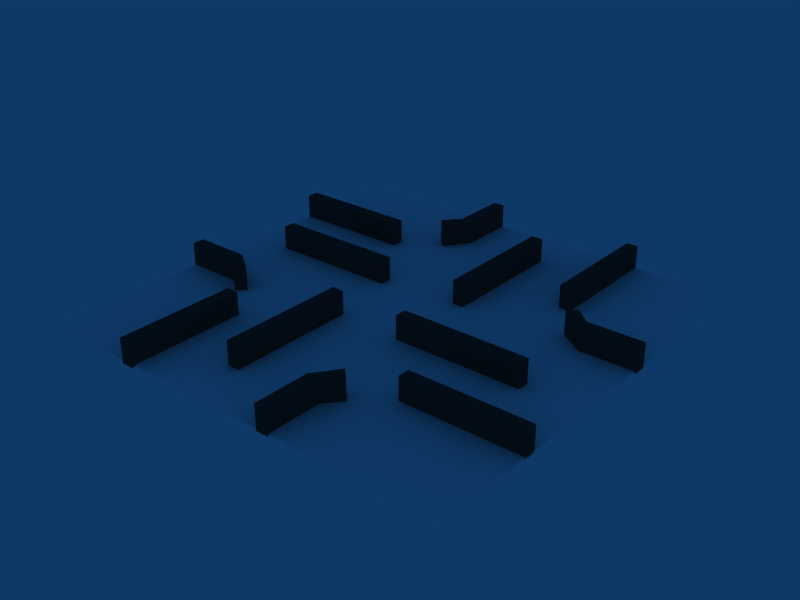 # Source: burning_sun.blend  (saved by Blender 2.49.2; exported with 4.5.12 LTS)
import bpy
from mathutils import Matrix  # noqa: F401  (used for matrix-valued properties, if any)

bpy.ops.wm.read_factory_settings(use_empty=True)
scene = bpy.context.scene
scene.name = 'Scene'

# ---- collections
col_collection_1 = bpy.data.collections.new('Collection 1'); scene.collection.children.link(col_collection_1)

# ---- materials (node trees are filled in below, after node groups)
mat_material_001 = bpy.data.materials.new('Material.001')
mat_material_001.alpha_threshold = 0.0
mat_material_001.diffuse_color = (0.2282, 0.2282, 0.2282, 1.0)
mat_material_001.roughness = 0.5
mat_material_001.line_color = (0.0, 0.0, 0.0, 1.0)
mat_material = bpy.data.materials.new('Material')
mat_material.alpha_threshold = 0.0
mat_material.diffuse_color = (1.0, 1.0, 1.0, 1.0)
mat_material.roughness = 0.5
mat_material.line_color = (0.0, 0.0, 0.0, 1.0)

# ---- material node trees

# ---- world
world_world = bpy.data.worlds.new('World'); scene.world = world_world
world_world.color = (0.05656, 0.2208, 0.4)
world_world.use_sun_shadow = False
world_world.sun_shadow_jitter_overblur = 0.0
world_world.cycles.sampling_method = 'MANUAL'
world_world.cycles.sample_map_resolution = 256

# ---- meshes
me_cube_006 = bpy.data.meshes.new('Cube.006')
me_cube_006.from_pydata([(6.718, 28.89, -1.0), (6.718, 7.124, -1.0), (4.718, 7.124, -1.0), (4.718, 28.89, -1.0), (6.718, 28.89, 6.339), (6.718, 7.124, 6.339), (4.718, 7.124, 6.339), (4.718, 28.89, 6.339), (-7.91, -6.449, -1.0), (-7.91, -6.449, 6.339), (-5.91, -6.479, -1.0), (-5.91, -6.479, 6.339), (-5.935, -28.16, -1.0), (-7.935, -28.13, -1.0), (-5.935, -28.16, 6.339), (-7.935, -28.13, 6.339)], [], [(0, 1, 2, 3), (4, 7, 6, 5), (0, 4, 5, 1), (2, 6, 7, 3), (4, 0, 3, 7), (8, 10, 12, 13), (11, 9, 15, 14), (10, 11, 14, 12), (9, 8, 13, 15), (12, 14, 15, 13), (8, 9, 11, 10), (1, 5, 6, 2)])
me_cube_006.materials.append(mat_material_001)
me_cube_006.use_remesh_preserve_volume = False
me_cube_006.use_remesh_preserve_attributes = False
me_cube_006.use_mirror_vertex_groups = False
me_cube_006.update()
me_cube_005 = bpy.data.meshes.new('Cube.005')
me_cube_005.from_pydata([(6.718, 28.89, -1.0), (6.718, 7.124, -1.0), (4.718, 7.124, -1.0), (4.718, 28.89, -1.0), (6.718, 28.89, 6.339), (6.718, 7.124, 6.339), (4.718, 7.124, 6.339), (4.718, 28.89, 6.339), (-7.91, -6.449, -1.0), (-7.91, -6.449, 6.339), (-5.91, -6.479, -1.0), (-5.91, -6.479, 6.339), (-5.935, -28.16, -1.0), (-7.935, -28.13, -1.0), (-5.935, -28.16, 6.339), (-7.935, -28.13, 6.339)], [], [(0, 1, 2, 3), (4, 7, 6, 5), (0, 4, 5, 1), (2, 6, 7, 3), (4, 0, 3, 7), (8, 10, 12, 13), (11, 9, 15, 14), (10, 11, 14, 12), (9, 8, 13, 15), (12, 14, 15, 13), (1, 5, 6, 2), (8, 9, 11, 10)])
me_cube_005.materials.append(mat_material_001)
me_cube_005.use_remesh_preserve_volume = False
me_cube_005.use_remesh_preserve_attributes = False
me_cube_005.use_mirror_vertex_groups = False
me_cube_005.update()
me_cube_004 = bpy.data.meshes.new('Cube.004')
me_cube_004.from_pydata([(19.27, 3.887, -1.0), (19.27, 1.887, -1.0), (-1.0, 1.887, -1.0), (-1.0, 3.887, -1.0), (19.27, 3.887, 6.354), (19.27, 1.887, 6.354), (-1.0, 1.887, 6.354), (-1.0, 3.887, 6.354), (25.97, 7.054, -0.9999), (25.97, 7.054, 6.354), (24.5, 8.409, -0.9998), (24.5, 8.409, 6.354), (26.93, 20.71, -1.0), (28.93, 20.71, -1.0), (28.94, 11.2, -1.0), (26.94, 11.2, -1.0), (26.94, 20.71, 6.354), (28.94, 20.71, 6.354), (28.94, 11.2, 6.354), (26.94, 11.2, 6.354)], [], [(0, 1, 2, 3), (4, 7, 6, 5), (1, 5, 6, 2), (2, 6, 7, 3), (4, 0, 3, 7), (11, 10, 8, 9), (18, 19, 11, 9), (15, 14, 8, 10), (14, 18, 9, 8), (19, 15, 10, 11), (15, 19, 16, 12), (17, 13, 12, 16), (18, 14, 13, 17), (15, 12, 13, 14), (19, 18, 17, 16), (0, 4, 5, 1)])
me_cube_004.materials.append(mat_material_001)
me_cube_004.use_remesh_preserve_volume = False
me_cube_004.use_remesh_preserve_attributes = False
me_cube_004.use_mirror_vertex_groups = False
me_cube_004.update()
me_cube_003 = bpy.data.meshes.new('Cube.003')
me_cube_003.from_pydata([(19.27, 3.887, -1.0), (19.27, 1.887, -1.0), (-1.0, 1.887, -1.0), (-1.0, 3.887, -1.0), (19.27, 3.887, 6.354), (19.27, 1.887, 6.354), (-1.0, 1.887, 6.354), (-1.0, 3.887, 6.354), (25.97, 7.054, -0.9999), (25.97, 7.054, 6.354), (24.5, 8.409, -0.9998), (24.5, 8.409, 6.354), (26.93, 20.71, -1.0), (28.93, 20.71, -1.0), (28.94, 11.2, -1.0), (26.94, 11.2, -1.0), (26.94, 20.71, 6.354), (28.94, 20.71, 6.354), (28.94, 11.2, 6.354), (26.94, 11.2, 6.354)], [], [(0, 1, 2, 3), (4, 7, 6, 5), (1, 5, 6, 2), (2, 6, 7, 3), (4, 0, 3, 7), (11, 10, 8, 9), (18, 19, 11, 9), (15, 14, 8, 10), (14, 18, 9, 8), (19, 15, 10, 11), (15, 19, 16, 12), (17, 13, 12, 16), (18, 14, 13, 17), (15, 12, 13, 14), (19, 18, 17, 16), (0, 4, 5, 1)])
me_cube_003.materials.append(mat_material_001)
me_cube_003.use_remesh_preserve_volume = False
me_cube_003.use_remesh_preserve_attributes = False
me_cube_003.use_mirror_vertex_groups = False
me_cube_003.update()
me_cube_002 = bpy.data.meshes.new('Cube.002')
me_cube_002.from_pydata([(19.27, 3.887, -1.0), (19.27, 1.887, -1.0), (-1.0, 1.887, -1.0), (-1.0, 3.887, -1.0), (19.27, 3.887, 6.354), (19.27, 1.887, 6.354), (-1.0, 1.887, 6.354), (-1.0, 3.887, 6.354), (25.97, 7.054, -0.9999), (25.97, 7.054, 6.354), (24.5, 8.409, -0.9998), (24.5, 8.409, 6.354), (26.93, 20.71, -1.0), (28.93, 20.71, -1.0), (28.94, 11.2, -1.0), (26.94, 11.2, -1.0), (26.94, 20.71, 6.354), (28.94, 20.71, 6.354), (28.94, 11.2, 6.354), (26.94, 11.2, 6.354)], [], [(0, 1, 2, 3), (4, 7, 6, 5), (1, 5, 6, 2), (2, 6, 7, 3), (4, 0, 3, 7), (11, 10, 8, 9), (18, 19, 11, 9), (15, 14, 8, 10), (14, 18, 9, 8), (19, 15, 10, 11), (15, 19, 16, 12), (17, 13, 12, 16), (18, 14, 13, 17), (15, 12, 13, 14), (19, 18, 17, 16), (0, 4, 5, 1)])
me_cube_002.materials.append(mat_material_001)
me_cube_002.use_remesh_preserve_volume = False
me_cube_002.use_remesh_preserve_attributes = False
me_cube_002.use_mirror_vertex_groups = False
me_cube_002.update()
me_cube_001 = bpy.data.meshes.new('Cube.001')
me_cube_001.from_pydata([(19.27, 3.887, -1.0), (19.27, 1.887, -1.0), (-1.0, 1.887, -1.0), (-1.0, 3.887, -1.0), (19.27, 3.887, 6.354), (19.27, 1.887, 6.354), (-1.0, 1.887, 6.354), (-1.0, 3.887, 6.354), (25.97, 7.054, -0.9999), (25.97, 7.054, 6.354), (24.5, 8.409, -0.9998), (24.5, 8.409, 6.354), (26.93, 20.71, -1.0), (28.93, 20.71, -1.0), (28.94, 11.2, -1.0), (26.94, 11.2, -1.0), (26.94, 20.71, 6.354), (28.94, 20.71, 6.354), (28.94, 11.2, 6.354), (26.94, 11.2, 6.354)], [], [(0, 1, 2, 3), (4, 7, 6, 5), (1, 5, 6, 2), (2, 6, 7, 3), (4, 0, 3, 7), (11, 10, 8, 9), (18, 19, 11, 9), (15, 14, 8, 10), (14, 18, 9, 8), (19, 15, 10, 11), (15, 19, 16, 12), (17, 13, 12, 16), (18, 14, 13, 17), (15, 12, 13, 14), (19, 18, 17, 16), (0, 4, 5, 1)])
me_cube_001.materials.append(mat_material_001)
me_cube_001.use_remesh_preserve_volume = False
me_cube_001.use_remesh_preserve_attributes = False
me_cube_001.use_mirror_vertex_groups = False
me_cube_001.update()
me_cube = bpy.data.meshes.new('Cube')
me_cube.from_pydata([(1.0, 1.0, 3.784e-06), (1.0, -1.0, 3.784e-06), (-1.0, -1.0, 3.784e-06), (-1.0, 1.0, 3.784e-06)], [], [(0, 3, 2, 1)])
me_cube.materials.append(mat_material)
me_cube.use_remesh_preserve_volume = False
me_cube.use_remesh_preserve_attributes = False
me_cube.use_mirror_vertex_groups = False
me_cube.update()

# ---- objects
ob_r11 = bpy.data.objects.new('r11', None)
ob_r10 = bpy.data.objects.new('r10', None)
ob_r9 = bpy.data.objects.new('r9', None)
ob_r8 = bpy.data.objects.new('r8', None)
ob_rb1 = bpy.data.objects.new('rb1', None)
ob_empty = bpy.data.objects.new('Empty', None)
ob_r7 = bpy.data.objects.new('r7', None)
ob_r6 = bpy.data.objects.new('r6', None)
ob_r5 = bpy.data.objects.new('r5', None)
ob_r4 = bpy.data.objects.new('r4', None)
ob_r3 = bpy.data.objects.new('r3', None)
ob_r2 = bpy.data.objects.new('r2', None)
ob_r1 = bpy.data.objects.new('r1', None)
ob_start_p4 = bpy.data.objects.new('start_p4', None)
ob_start_p3 = bpy.data.objects.new('start_p3', None)
ob_start_p2 = bpy.data.objects.new('start_p2', None)
ob_start_p1 = bpy.data.objects.new('start_p1', None)
ob_cube_006 = bpy.data.objects.new('Cube.006', me_cube_006)
ob_cube_005 = bpy.data.objects.new('Cube.005', me_cube_005)
ob_cube_004 = bpy.data.objects.new('Cube.004', me_cube_004)
ob_cube_003 = bpy.data.objects.new('Cube.003', me_cube_003)
ob_cube_002 = bpy.data.objects.new('Cube.002', me_cube_002)
ob_cube_001 = bpy.data.objects.new('Cube.001', me_cube_001)
ob_cube = bpy.data.objects.new('Cube', me_cube)

# ---- transforms, parenting, visibility, modifiers, constraints
ob_r11.location = (-32.26, -32.6, 0.4141)
ob_r11.lock_rotations_4d = False
ob_r11.empty_display_type = 'ARROWS'
ob_r11.empty_image_offset = (0.0, 0.0)
ob_r11.lineart.crease_threshold = 0.0
ob_r10.location = (32.29, -32.97, 0.4141)
ob_r10.lock_rotations_4d = False
ob_r10.empty_display_type = 'ARROWS'
ob_r10.empty_image_offset = (0.0, 0.0)
ob_r10.lineart.crease_threshold = 0.0
ob_r9.location = (33.03, 33.55, 0.4141)
ob_r9.lock_rotations_4d = False
ob_r9.empty_display_type = 'ARROWS'
ob_r9.empty_image_offset = (0.0, 0.0)
ob_r9.lineart.crease_threshold = 0.0
ob_r8.location = (-32.64, 32.82, 0.4141)
ob_r8.lock_rotations_4d = False
ob_r8.empty_display_type = 'ARROWS'
ob_r8.empty_image_offset = (0.0, 0.0)
ob_r8.lineart.crease_threshold = 0.0
ob_rb1.location = (-1.026, -0.1614, 0.4141)
ob_rb1.lock_rotations_4d = False
ob_rb1.empty_display_type = 'ARROWS'
ob_rb1.empty_image_offset = (0.0, 0.0)
ob_rb1.lineart.crease_threshold = 0.0
ob_empty.location = (-33.8, -4.388, 0.4141)
ob_empty.rotation_euler = (0.0, -0.0, -0.1396)
ob_empty.lock_rotations_4d = False
ob_empty.empty_display_type = 'ARROWS'
ob_empty.empty_image_offset = (0.0, 0.0)
ob_empty.lineart.crease_threshold = 0.0
ob_r7.location = (-33.56, 15.14, 0.4141)
ob_r7.lock_rotations_4d = False
ob_r7.empty_display_type = 'ARROWS'
ob_r7.empty_image_offset = (0.0, 0.0)
ob_r7.lineart.crease_threshold = 0.0
ob_r6.location = (-2.685, 33.33, 0.4141)
ob_r6.lock_rotations_4d = False
ob_r6.empty_display_type = 'ARROWS'
ob_r6.empty_image_offset = (0.0, 0.0)
ob_r6.lineart.crease_threshold = 0.0
ob_r5.location = (14.04, 33.46, 0.4141)
ob_r5.lock_rotations_4d = False
ob_r5.empty_display_type = 'ARROWS'
ob_r5.empty_image_offset = (0.0, 0.0)
ob_r5.lineart.crease_threshold = 0.0
ob_r4.location = (32.41, 2.141, 0.4141)
ob_r4.lock_rotations_4d = False
ob_r4.empty_display_type = 'ARROWS'
ob_r4.empty_image_offset = (0.0, 0.0)
ob_r4.lineart.crease_threshold = 0.0
ob_r3.location = (32.29, -12.48, 0.4141)
ob_r3.lock_rotations_4d = False
ob_r3.empty_display_type = 'ARROWS'
ob_r3.empty_image_offset = (0.0, 0.0)
ob_r3.lineart.crease_threshold = 0.0
ob_r2.location = (1.841, -32.69, 0.4141)
ob_r2.lock_rotations_4d = False
ob_r2.empty_display_type = 'ARROWS'
ob_r2.empty_image_offset = (0.0, 0.0)
ob_r2.lineart.crease_threshold = 0.0
ob_r1.location = (-13.48, -33.06, 0.5354)
ob_r1.lock_rotations_4d = False
ob_r1.empty_display_type = 'ARROWS'
ob_r1.empty_image_offset = (0.0, 0.0)
ob_r1.lineart.crease_threshold = 0.0
ob_start_p4.location = (-28.88, -29.7, -1.301e-06)
ob_start_p4.lock_rotations_4d = False
ob_start_p4.empty_display_type = 'ARROWS'
ob_start_p4.empty_image_offset = (0.0, 0.0)
ob_start_p4.lineart.crease_threshold = 0.0
ob_start_p3.location = (28.47, -29.89, -1.301e-06)
ob_start_p3.lock_rotations_4d = False
ob_start_p3.empty_display_type = 'ARROWS'
ob_start_p3.empty_image_offset = (0.0, 0.0)
ob_start_p3.lineart.crease_threshold = 0.0
ob_start_p2.location = (29.58, 30.36, -1.301e-06)
ob_start_p2.lock_rotations_4d = False
ob_start_p2.empty_display_type = 'ARROWS'
ob_start_p2.empty_image_offset = (0.0, 0.0)
ob_start_p2.lineart.crease_threshold = 0.0
ob_start_p1.location = (-28.91, 29.92, -1.301e-06)
ob_start_p1.lock_rotations_4d = False
ob_start_p1.empty_display_type = 'ARROWS'
ob_start_p1.empty_image_offset = (0.0, 0.0)
ob_start_p1.lineart.crease_threshold = 0.0
ob_cube_006.location = (-1.161, 0.5546, 0.41)
ob_cube_006.rotation_euler = (0.0, -0.0, 1.571)
ob_cube_006.scale = (1.0, 1.0, 0.5659)
ob_cube_006.lock_rotations_4d = False
ob_cube_006.empty_display_type = 'ARROWS'
ob_cube_006.lineart.crease_threshold = 0.0
ob_cube_005.location = (-0.054, 0.001255, 0.41)
ob_cube_005.scale = (1.0, 1.0, 0.5659)
ob_cube_005.lock_rotations_4d = False
ob_cube_005.empty_display_type = 'ARROWS'
ob_cube_005.lineart.crease_threshold = 0.0
ob_cube_004.location = (-16.29, -36.04, 0.2787)
ob_cube_004.rotation_euler = (6.284, -6.283, -4.713)
ob_cube_004.scale = (1.0, 1.0, 0.5659)
ob_cube_004.lock_rotations_4d = False
ob_cube_004.empty_display_type = 'ARROWS'
ob_cube_004.lineart.crease_threshold = 0.0
ob_cube_003.location = (35.61, -16.12, 0.2787)
ob_cube_003.rotation_euler = (6.284, -6.283, -3.142)
ob_cube_003.scale = (1.0, 1.0, 0.5659)
ob_cube_003.lock_rotations_4d = False
ob_cube_003.empty_display_type = 'ARROWS'
ob_cube_003.lineart.crease_threshold = 0.0
ob_cube_002.location = (16.25, 35.77, 0.2787)
ob_cube_002.rotation_euler = (6.284, -6.283, -1.571)
ob_cube_002.scale = (1.0, 1.0, 0.5659)
ob_cube_002.lock_rotations_4d = False
ob_cube_002.empty_display_type = 'ARROWS'
ob_cube_002.lineart.crease_threshold = 0.0
ob_cube_001.location = (-35.72, 16.16, 0.4188)
ob_cube_001.scale = (1.0, 1.0, 0.5659)
ob_cube_001.lock_rotations_4d = False
ob_cube_001.empty_display_type = 'ARROWS'
ob_cube_001.lineart.crease_threshold = 0.0
ob_cube.location = (0.0, 0.0, -0.01428)
ob_cube.scale = (36.68, 36.68, 36.68)
ob_cube.lock_rotations_4d = False
ob_cube.empty_display_type = 'ARROWS'
ob_cube.color = (0.0, 0.0, 0.0, 1.0)
ob_cube.lineart.crease_threshold = 0.0

# ---- collection membership
col_collection_1.objects.link(ob_r11)
col_collection_1.objects.link(ob_r10)
col_collection_1.objects.link(ob_r9)
col_collection_1.objects.link(ob_r8)
col_collection_1.objects.link(ob_rb1)
col_collection_1.objects.link(ob_empty)
col_collection_1.objects.link(ob_r7)
col_collection_1.objects.link(ob_r6)
col_collection_1.objects.link(ob_r5)
col_collection_1.objects.link(ob_r4)
col_collection_1.objects.link(ob_r3)
col_collection_1.objects.link(ob_r2)
col_collection_1.objects.link(ob_r1)
col_collection_1.objects.link(ob_start_p4)
col_collection_1.objects.link(ob_start_p3)
col_collection_1.objects.link(ob_start_p2)
col_collection_1.objects.link(ob_start_p1)
col_collection_1.objects.link(ob_cube_006)
col_collection_1.objects.link(ob_cube_005)
col_collection_1.objects.link(ob_cube_004)
col_collection_1.objects.link(ob_cube_003)
col_collection_1.objects.link(ob_cube_002)
col_collection_1.objects.link(ob_cube_001)
col_collection_1.objects.link(ob_cube)

# ---- scene / render settings (as saved in the file)
scene.frame_start = 1; scene.frame_end = 250; scene.frame_set(1)
scene.render.engine = 'BLENDER_EEVEE_NEXT'
scene.render.image_settings.file_format = 'JPEG'
scene.render.image_settings.color_mode = 'RGB'
scene.render.image_settings.compression = 90
scene.render.resolution_x = 800
scene.render.resolution_y = 600
scene.render.pixel_aspect_x = 100.0
scene.render.pixel_aspect_y = 100.0
scene.render.fps = 25
scene.render.dither_intensity = 0.0
scene.render.use_compositing = False
scene.render.use_sequencer = False
scene.render.bake_margin = 2
scene.render.bake_bias = 0.0
scene.render.use_stamp_time = False
scene.render.use_stamp_date = False
scene.render.use_stamp_frame = False
scene.render.use_stamp_camera = False
scene.render.use_stamp_scene = False
scene.render.use_stamp_filename = False
scene.render.use_stamp_render_time = False
scene.render.stamp_font_size = 0
scene.cycles.use_denoising = False
scene.cycles.samples = 10
scene.cycles.sampling_pattern = 'TABULATED_SOBOL'
scene.cycles.light_sampling_threshold = 0.0
scene.cycles.use_adaptive_sampling = False
scene.cycles.use_light_tree = False
scene.cycles.blur_glossy = 0.0
scene.cycles.volume_bounces = 1
scene.cycles.pixel_filter_type = 'GAUSSIAN'
scene.cycles.sample_clamp_indirect = 0.0
scene.view_settings.view_transform = 'Raw'
bpy.context.view_layer.update()

# ---- added for rendering (the .blend has no active camera): camera
cam_auto = bpy.data.cameras.new('AutoCamera')
cam_auto.lens = 50.0
cam_auto.sensor_width = 36.0
cam_auto.clip_end = 1699.2
ob_auto_camera = bpy.data.objects.new('AutoCamera', cam_auto)
scene.collection.objects.link(ob_auto_camera)
ob_auto_camera.location = (96.7992, -116.271, 79.3206)
ob_auto_camera.rotation_euler = (1.09748, -7.21219e-08, 0.694738)
scene.camera = ob_auto_camera
bpy.context.view_layer.update()
